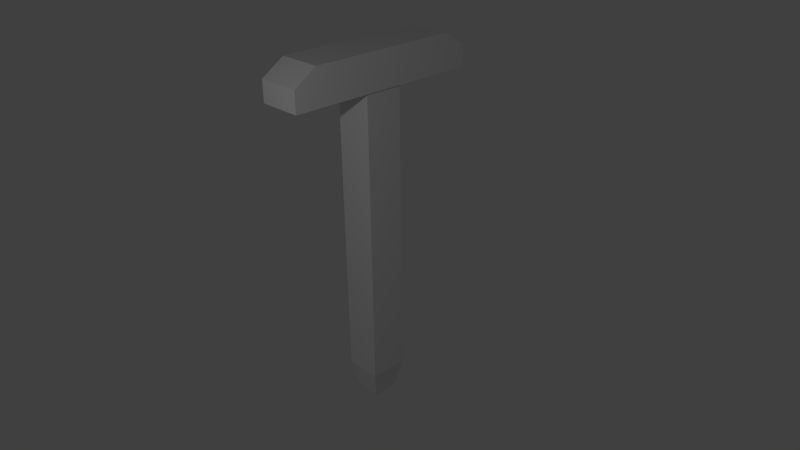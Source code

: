 # Source: uranium-fuel-rod-purified.blend  (saved by Blender 2.69.0; exported with 4.5.12 LTS)
import bpy
from mathutils import Matrix  # noqa: F401  (used for matrix-valued properties, if any)

bpy.ops.wm.read_factory_settings(use_empty=True)
scene = bpy.context.scene
scene.name = 'Scene'

# ---- collections
col_collection_1 = bpy.data.collections.new('Collection 1'); scene.collection.children.link(col_collection_1)

# ---- materials (node trees are filled in below, after node groups)
mat_material = bpy.data.materials.new('Material')
mat_material.alpha_threshold = 0.0
mat_material.use_transparent_shadow = False
mat_material.roughness = 0.5
mat_material.line_color = (0.0, 0.0, 0.0, 1.0)

# ---- material node trees

# ---- world
world_world = bpy.data.worlds.new('World'); scene.world = world_world
world_world.color = (0.05088, 0.05088, 0.05088)
world_world.use_sun_shadow = False
world_world.sun_shadow_jitter_overblur = 0.0
world_world.cycles.sampling_method = 'MANUAL'
world_world.cycles.sample_map_resolution = 256

# ---- cameras
cam_camera = bpy.data.cameras.new('Camera')
cam_camera.clip_end = 100.0
cam_camera.lens = 35.0
cam_camera.sensor_width = 32.0
cam_camera.sensor_height = 18.0
cam_camera.ortho_scale = 7.314
cam_camera.dof.focus_distance = 0.0
cam_camera.dof.aperture_fstop = 128.0

# ---- lights
light_lamp = bpy.data.lights.new('Lamp', 'POINT')
light_lamp.transmission_factor = 0.0
light_lamp.cutoff_distance = 30.0
light_lamp.energy = 100.0
light_lamp.shadow_buffer_clip_start = 1.001
light_lamp.shadow_soft_size = 0.1
light_lamp.shadow_maximum_resolution = 0.006
light_lamp.use_absolute_resolution = True
light_lamp.cycles.use_multiple_importance_sampling = False

# ---- meshes
me_cube = bpy.data.meshes.new('Cube')
me_cube.from_pydata([(0.8436, 0.8436, -5.767), (0.8436, -0.8436, -5.767), (-0.8436, -0.8436, -5.767), (-0.8436, 0.8436, -5.767), (0.878, 0.878, 7.813), (0.878, -0.878, 7.813), (-0.878, -0.878, 7.813), (-0.878, 0.878, 7.813), (0.5711, 0.5711, -7.109), (0.5711, -0.5711, -7.109), (-0.5711, -0.5711, -7.109), (-0.5711, 0.5711, -7.109), (1.0, 3.408, 7.813), (1.0, -3.408, 7.813), (-1.0, -3.408, 7.813), (-1.0, 3.408, 7.813), (1.0, 3.408, 9.458), (1.0, -3.408, 9.458), (-1.0, -3.408, 9.458), (-1.0, 3.408, 9.458), (1.0, 4.45, 7.813), (1.0, -4.45, 7.813), (-1.0, -4.45, 7.813), (-1.0, 4.45, 7.813), (1.0, 4.45, 8.772), (1.0, -4.45, 8.772), (-1.0, -4.45, 8.772), (-1.0, 4.45, 8.772)], [], [(2, 3, 11, 10), (4, 7, 6, 5), (0, 4, 5, 1), (1, 5, 6, 2), (2, 6, 7, 3), (4, 0, 3, 7), (8, 9, 10, 11), (1, 2, 10, 9), (3, 0, 8, 11), (0, 1, 9, 8), (12, 13, 14, 15), (16, 19, 18, 17), (15, 14, 18, 19), (13, 17, 25, 21), (16, 12, 20, 24), (13, 12, 16, 17), (22, 21, 25, 26), (20, 23, 27, 24), (18, 14, 22, 26), (15, 19, 27, 23), (17, 18, 26, 25), (19, 16, 24, 27), (14, 13, 21, 22), (12, 15, 23, 20)])
me_cube.materials.append(mat_material)
me_cube.use_remesh_preserve_volume = False
me_cube.use_remesh_preserve_attributes = False
me_cube.use_mirror_vertex_groups = False
me_cube.update()

# ---- objects
ob_cube = bpy.data.objects.new('Cube', me_cube)
ob_lamp = bpy.data.objects.new('Lamp', light_lamp)
ob_camera = bpy.data.objects.new('Camera', cam_camera)

# ---- transforms, parenting, visibility, modifiers, constraints
ob_cube.location = (0.0, 0.0, 0.0)
ob_cube.scale = (0.2897, 0.2897, 0.2897)
ob_cube.lock_rotations_4d = False
ob_cube.empty_display_type = 'ARROWS'
ob_cube.lineart.crease_threshold = 0.0
ob_lamp.location = (2.58, -5.014, 4.008)
ob_lamp.rotation_euler = (0.6503, 0.05522, 1.866)
ob_lamp.lock_rotations_4d = False
ob_lamp.empty_display_type = 'ARROWS'
ob_lamp.color = (0.0, 0.0, 0.0, 0.0)
ob_lamp.lineart.crease_threshold = 0.0
ob_camera.location = (7.481, -6.508, 5.344)
ob_camera.rotation_euler = (1.109, 0.01082, 0.8149)
ob_camera.lock_rotations_4d = False
ob_camera.empty_display_type = 'ARROWS'
ob_camera.color = (0.0, 0.0, 0.0, 0.0)
ob_camera.display_type = 'WIRE'
ob_camera.lineart.crease_threshold = 0.0

# ---- collection membership
col_collection_1.objects.link(ob_cube)
col_collection_1.objects.link(ob_lamp)
col_collection_1.objects.link(ob_camera)

# ---- scene / render settings (as saved in the file)
scene.camera = ob_camera
scene.frame_start = 1; scene.frame_end = 250; scene.frame_set(1)
scene.render.engine = 'BLENDER_EEVEE_NEXT'
scene.render.image_settings.compression = 90
scene.render.resolution_percentage = 50
scene.render.dither_intensity = 0.0
scene.cycles.use_denoising = False
scene.cycles.samples = 10
scene.cycles.sampling_pattern = 'TABULATED_SOBOL'
scene.cycles.light_sampling_threshold = 0.0
scene.cycles.use_adaptive_sampling = False
scene.cycles.use_light_tree = False
scene.cycles.blur_glossy = 0.0
scene.cycles.volume_bounces = 1
scene.cycles.pixel_filter_type = 'GAUSSIAN'
scene.cycles.sample_clamp_indirect = 0.0
scene.view_settings.view_transform = 'Standard'
bpy.context.view_layer.update()
